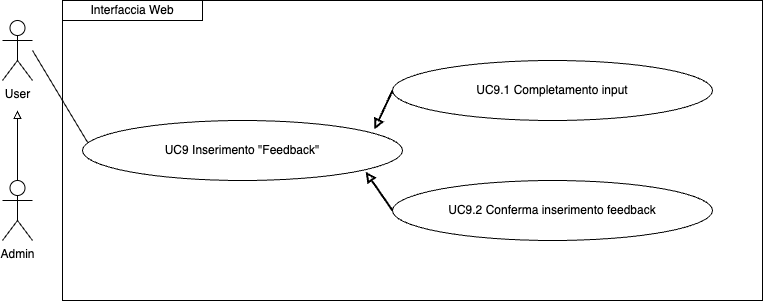

The diagram above was exported from draw.io. Its source (the exported page's mxGraphModel, read from the mxfile embedded in the PNG):
<mxGraphModel dx="954" dy="610" grid="1" gridSize="10" guides="1" tooltips="1" connect="1" arrows="1" fold="1" page="1" pageScale="1" pageWidth="827" pageHeight="1169" math="0" shadow="0">
  <root>
    <mxCell id="0" />
    <mxCell id="1" parent="0" />
    <mxCell id="TeV4bgTzgz9M0Jp3ossx-1" style="edgeStyle=orthogonalEdgeStyle;rounded=0;orthogonalLoop=1;jettySize=auto;html=1;exitX=0.5;exitY=0;exitDx=0;exitDy=0;exitPerimeter=0;endArrow=block;endFill=0;" edge="1" parent="1" source="TeV4bgTzgz9M0Jp3ossx-2">
      <mxGeometry relative="1" as="geometry">
        <mxPoint x="115" y="150" as="targetPoint" />
      </mxGeometry>
    </mxCell>
    <mxCell id="TeV4bgTzgz9M0Jp3ossx-2" value="Admin" style="shape=umlActor;verticalLabelPosition=bottom;verticalAlign=top;html=1;outlineConnect=0;" vertex="1" parent="1">
      <mxGeometry x="100" y="220" width="30" height="60" as="geometry" />
    </mxCell>
    <mxCell id="TeV4bgTzgz9M0Jp3ossx-3" value="User" style="shape=umlActor;verticalLabelPosition=bottom;verticalAlign=top;html=1;outlineConnect=0;" vertex="1" parent="1">
      <mxGeometry x="100" y="60" width="30" height="60" as="geometry" />
    </mxCell>
    <mxCell id="TeV4bgTzgz9M0Jp3ossx-4" value="" style="endArrow=none;html=1;rounded=0;entryX=0;entryY=0.5;entryDx=0;entryDy=0;" edge="1" parent="1">
      <mxGeometry width="50" height="50" relative="1" as="geometry">
        <mxPoint x="130" y="90" as="sourcePoint" />
        <mxPoint x="190" y="190" as="targetPoint" />
      </mxGeometry>
    </mxCell>
    <mxCell id="TeV4bgTzgz9M0Jp3ossx-5" value="Interfaccia Web" style="rounded=0;whiteSpace=wrap;html=1;" vertex="1" parent="1">
      <mxGeometry x="160" y="40" width="140" height="20" as="geometry" />
    </mxCell>
    <mxCell id="TeV4bgTzgz9M0Jp3ossx-6" value="UC9.1 Completamento input" style="ellipse;whiteSpace=wrap;html=1;" vertex="1" parent="1">
      <mxGeometry x="490" y="100" width="320" height="60" as="geometry" />
    </mxCell>
    <mxCell id="TeV4bgTzgz9M0Jp3ossx-7" value="UC9.2 Conferma inserimento feedback" style="ellipse;whiteSpace=wrap;html=1;" vertex="1" parent="1">
      <mxGeometry x="490" y="220" width="320" height="60" as="geometry" />
    </mxCell>
    <mxCell id="TeV4bgTzgz9M0Jp3ossx-8" value="" style="endArrow=none;html=1;rounded=0;entryX=0;entryY=0.5;entryDx=0;entryDy=0;startArrow=block;startFill=0;strokeWidth=2;exitX=0.881;exitY=0.15;exitDx=0;exitDy=0;exitPerimeter=0;" edge="1" parent="1">
      <mxGeometry width="50" height="50" relative="1" as="geometry">
        <mxPoint x="471.9200000000001" y="169" as="sourcePoint" />
        <mxPoint x="490" y="130" as="targetPoint" />
      </mxGeometry>
    </mxCell>
    <mxCell id="TeV4bgTzgz9M0Jp3ossx-9" value="" style="endArrow=none;html=1;rounded=0;entryX=0;entryY=0.5;entryDx=0;entryDy=0;startArrow=block;startFill=0;strokeWidth=2;exitX=1;exitY=1;exitDx=0;exitDy=0;" edge="1" parent="1" target="TeV4bgTzgz9M0Jp3ossx-7">
      <mxGeometry width="50" height="50" relative="1" as="geometry">
        <mxPoint x="463.1370849898476" y="211.21320343559637" as="sourcePoint" />
        <mxPoint x="500" y="140" as="targetPoint" />
      </mxGeometry>
    </mxCell>
    <mxCell id="TeV4bgTzgz9M0Jp3ossx-10" value="UC9 Inserimento &quot;Feedback&quot;" style="ellipse;whiteSpace=wrap;html=1;" vertex="1" parent="1">
      <mxGeometry x="180" y="160" width="320" height="60" as="geometry" />
    </mxCell>
    <mxCell id="TeV4bgTzgz9M0Jp3ossx-12" value="" style="rounded=0;whiteSpace=wrap;html=1;fillColor=none;" vertex="1" parent="1">
      <mxGeometry x="160" y="40" width="700" height="300" as="geometry" />
    </mxCell>
  </root>
</mxGraphModel>